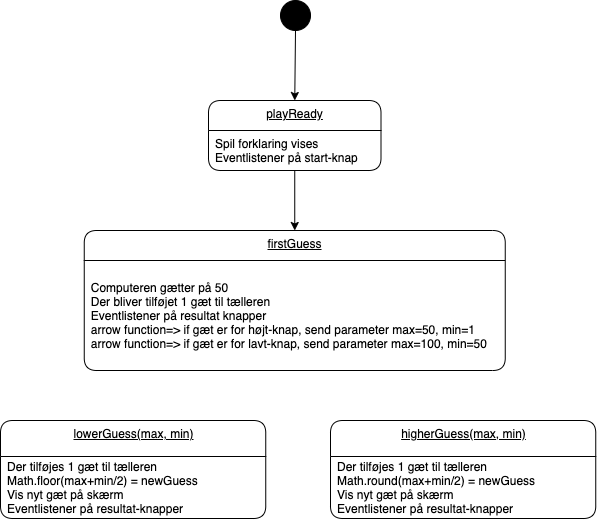

The diagram above was exported from draw.io. Its source (the exported page's mxGraphModel, read from the mxfile embedded in the PNG):
<mxGraphModel dx="663" dy="683" grid="1" gridSize="10" guides="1" tooltips="1" connect="1" arrows="1" fold="1" page="1" pageScale="1" pageWidth="1169" pageHeight="827" math="0" shadow="0">
  <root>
    <mxCell id="0" />
    <mxCell id="1" parent="0" />
    <mxCell id="2" value="playReady" style="swimlane;fontStyle=4;align=center;verticalAlign=top;childLayout=stackLayout;horizontal=1;startSize=30;horizontalStack=0;resizeParent=1;resizeParentMax=0;resizeLast=0;collapsible=0;marginBottom=0;html=1;rounded=1;absoluteArcSize=1;arcSize=25;" vertex="1" parent="1">
      <mxGeometry x="498" y="120" width="172.5" height="70" as="geometry" />
    </mxCell>
    <mxCell id="3" value="Spil forklaring vises&#10;Eventlistener på start-knap" style="fillColor=none;strokeColor=none;align=left;verticalAlign=middle;spacingLeft=5;" vertex="1" parent="2">
      <mxGeometry y="30" width="172.5" height="40" as="geometry" />
    </mxCell>
    <mxCell id="4" value="firstGuess" style="swimlane;fontStyle=4;align=center;verticalAlign=top;childLayout=stackLayout;horizontal=1;startSize=30;horizontalStack=0;resizeParent=1;resizeParentMax=0;resizeLast=0;collapsible=0;marginBottom=0;html=1;rounded=1;absoluteArcSize=1;arcSize=25;" vertex="1" parent="1">
      <mxGeometry x="373.75" y="250" width="421" height="140" as="geometry" />
    </mxCell>
    <mxCell id="5" value="Computeren gætter på 50&#10;Der bliver tilføjet 1 gæt til tælleren&#10;Eventlistener på resultat knapper&#10;arrow function=&gt; if gæt er for højt-knap, send parameter max=50, min=1&#10;arrow function=&gt; if gæt er for lavt-knap, send parameter max=100, min=50" style="fillColor=none;strokeColor=none;align=left;verticalAlign=middle;spacingLeft=5;" vertex="1" parent="4">
      <mxGeometry y="30" width="421" height="110" as="geometry" />
    </mxCell>
    <mxCell id="6" style="edgeStyle=none;html=1;entryX=0.5;entryY=0;entryDx=0;entryDy=0;" edge="1" parent="1" source="7" target="2">
      <mxGeometry relative="1" as="geometry" />
    </mxCell>
    <mxCell id="7" value="" style="ellipse;fillColor=strokeColor;" vertex="1" parent="1">
      <mxGeometry x="570" y="20" width="30" height="30" as="geometry" />
    </mxCell>
    <mxCell id="8" style="edgeStyle=none;html=1;entryX=0.5;entryY=0;entryDx=0;entryDy=0;" edge="1" parent="1" source="3" target="4">
      <mxGeometry relative="1" as="geometry" />
    </mxCell>
    <mxCell id="9" value="lowerGuess(max, min)" style="swimlane;fontStyle=4;align=center;verticalAlign=top;childLayout=stackLayout;horizontal=1;startSize=36;horizontalStack=0;resizeParent=1;resizeParentMax=0;resizeLast=0;collapsible=0;marginBottom=0;html=1;rounded=1;absoluteArcSize=1;arcSize=25;" vertex="1" parent="1">
      <mxGeometry x="290" y="440" width="265.25" height="98" as="geometry" />
    </mxCell>
    <mxCell id="10" value="Der tilføjes 1 gæt til tælleren&#10;Math.floor(max+min/2) = newGuess&#10;Vis nyt gæt på skærm&#10;Eventlistener på resultat-knapper" style="fillColor=none;strokeColor=none;align=left;verticalAlign=middle;spacingLeft=5;" vertex="1" parent="9">
      <mxGeometry y="36" width="265.25" height="62" as="geometry" />
    </mxCell>
    <mxCell id="14" value="higherGuess(max, min)" style="swimlane;fontStyle=4;align=center;verticalAlign=top;childLayout=stackLayout;horizontal=1;startSize=36;horizontalStack=0;resizeParent=1;resizeParentMax=0;resizeLast=0;collapsible=0;marginBottom=0;html=1;rounded=1;absoluteArcSize=1;arcSize=25;" vertex="1" parent="1">
      <mxGeometry x="620" y="440" width="265.25" height="98" as="geometry" />
    </mxCell>
    <mxCell id="15" value="Der tilføjes 1 gæt til tælleren&#10;Math.round(max+min/2) = newGuess&#10;Vis nyt gæt på skærm&#10;Eventlistener på resultat-knapper" style="fillColor=none;strokeColor=none;align=left;verticalAlign=middle;spacingLeft=5;" vertex="1" parent="14">
      <mxGeometry y="36" width="265.25" height="62" as="geometry" />
    </mxCell>
  </root>
</mxGraphModel>